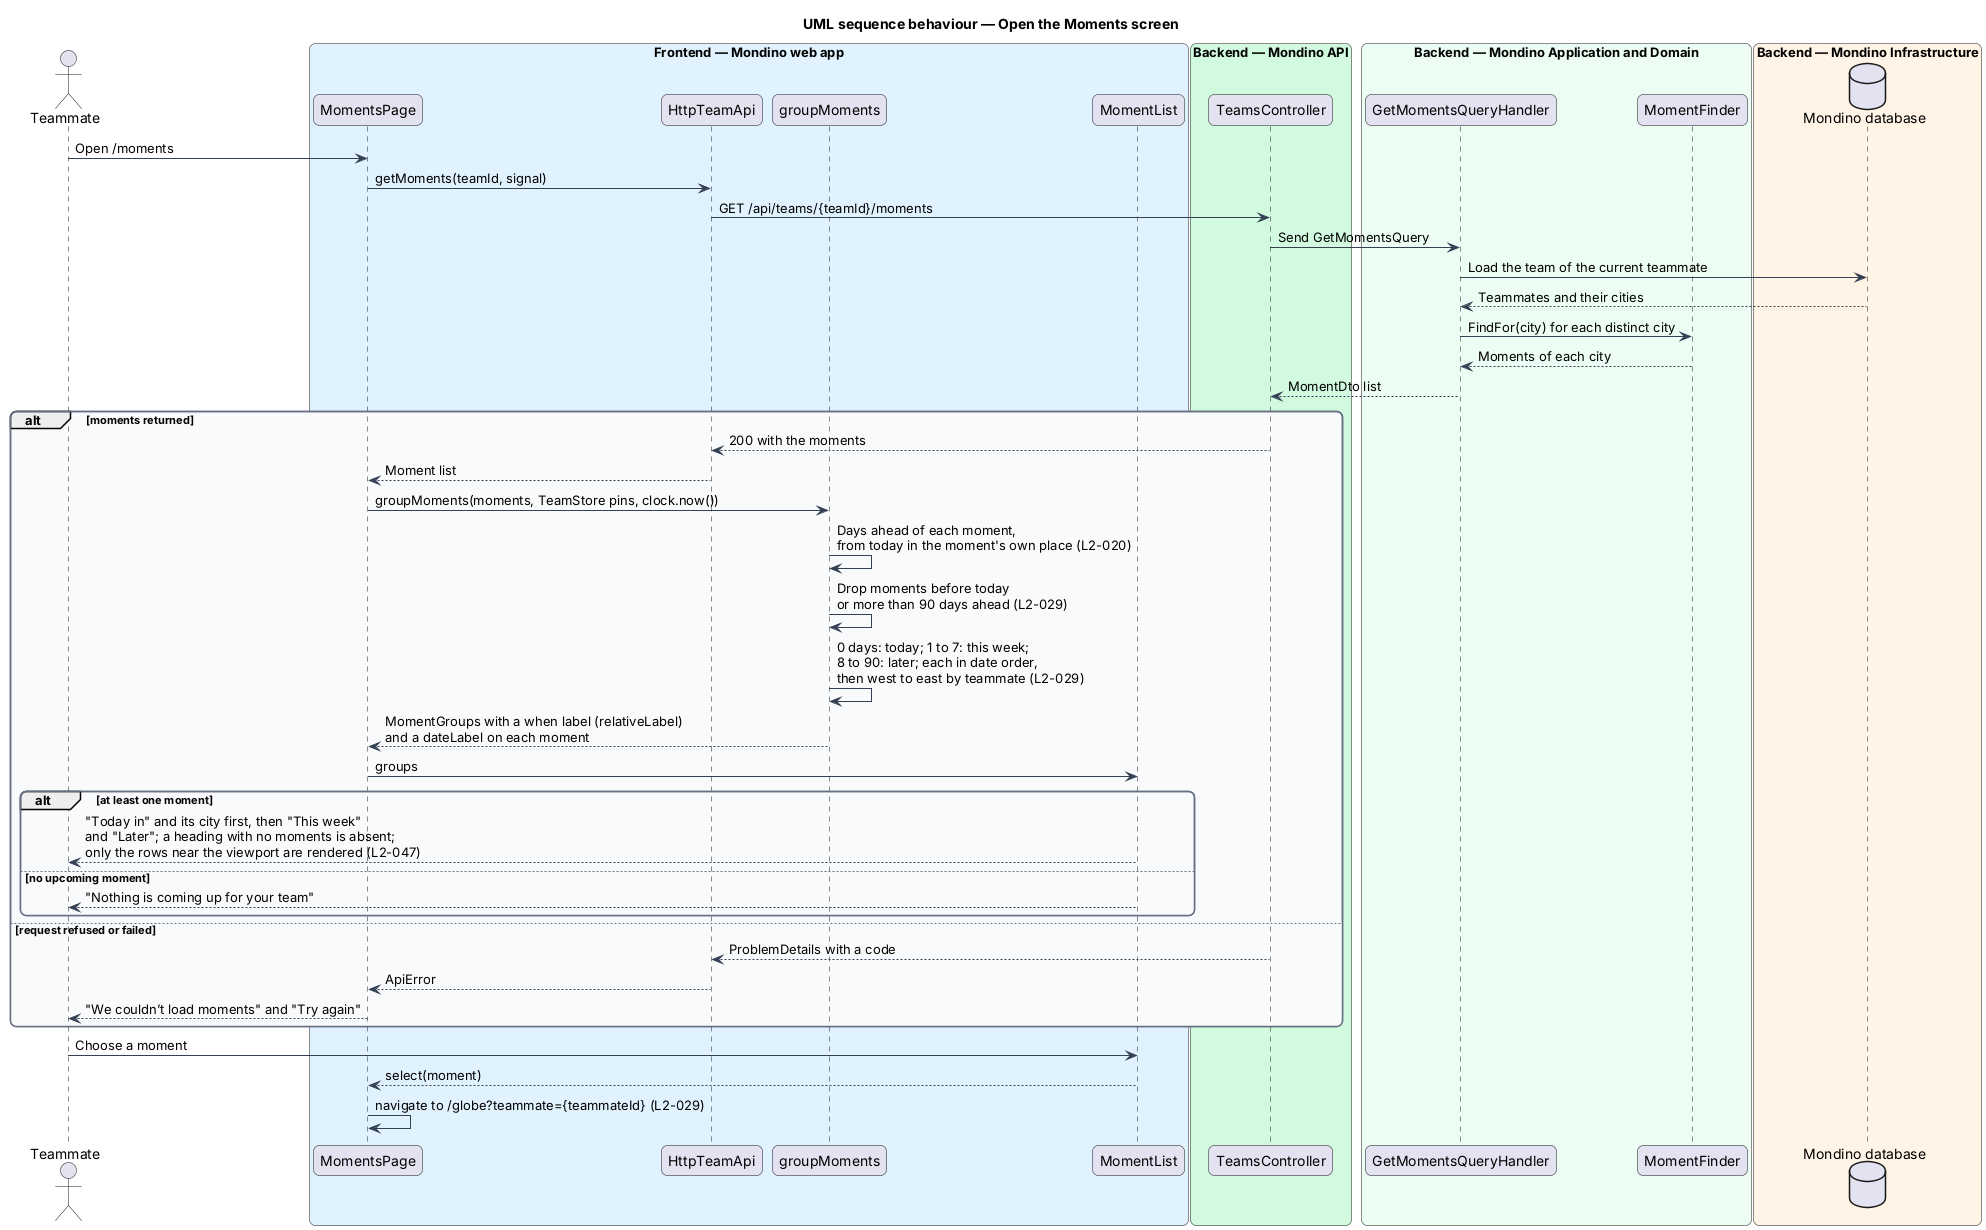

The diagram above was rendered by PlantUML. Its source (embedded in the PNG):
@startuml
title UML sequence behaviour — Open the Moments screen
skinparam backgroundColor #FFFFFF
skinparam shadowing false
skinparam roundcorner 12
skinparam defaultFontName Arial
skinparam ArrowColor #344054
skinparam rectangle {
  BorderColor #344054
  FontColor #101828
}
skinparam package {
  BorderColor #667085
  FontColor #101828
  BackgroundColor #F9FAFB
}
actor "Teammate" as actor
box "Frontend — Mondino web app" #E0F2FE
  participant "MomentsPage" as page
  participant "HttpTeamApi" as client
  participant "groupMoments" as group
  participant "MomentList" as list
end box
box "Backend — Mondino API" #D1FADF
  participant "TeamsController" as controller
end box
box "Backend — Mondino Application and Domain" #ECFDF3
  participant "GetMomentsQueryHandler" as handler
  participant "MomentFinder" as finder
end box
box "Backend — Mondino Infrastructure" #FFF4E5
  database "Mondino database" as db
end box

actor -> page : Open /moments
page -> client : getMoments(teamId, signal)
client -> controller : GET /api/teams/{teamId}/moments
controller -> handler : Send GetMomentsQuery
handler -> db : Load the team of the current teammate
db --> handler : Teammates and their cities
handler -> finder : FindFor(city) for each distinct city
finder --> handler : Moments of each city
handler --> controller : MomentDto list
alt moments returned
  controller --> client : 200 with the moments
  client --> page : Moment list
  page -> group : groupMoments(moments, TeamStore pins, clock.now())
  group -> group : Days ahead of each moment,\nfrom today in the moment's own place (L2-020)
  group -> group : Drop moments before today\nor more than 90 days ahead (L2-029)
  group -> group : 0 days: today; 1 to 7: this week;\n8 to 90: later; each in date order,\nthen west to east by teammate (L2-029)
  group --> page : MomentGroups with a when label (relativeLabel)\nand a dateLabel on each moment
  page -> list : groups
  alt at least one moment
    list --> actor : "Today in" and its city first, then "This week"\nand "Later"; a heading with no moments is absent;\nonly the rows near the viewport are rendered (L2-047)
  else no upcoming moment
    list --> actor : "Nothing is coming up for your team"
  end
else request refused or failed
  controller --> client : ProblemDetails with a code
  client --> page : ApiError
  page --> actor : "We couldn’t load moments" and "Try again"
end
actor -> list : Choose a moment
list --> page : select(moment)
page -> page : navigate to /globe?teammate={teammateId} (L2-029)
@enduml